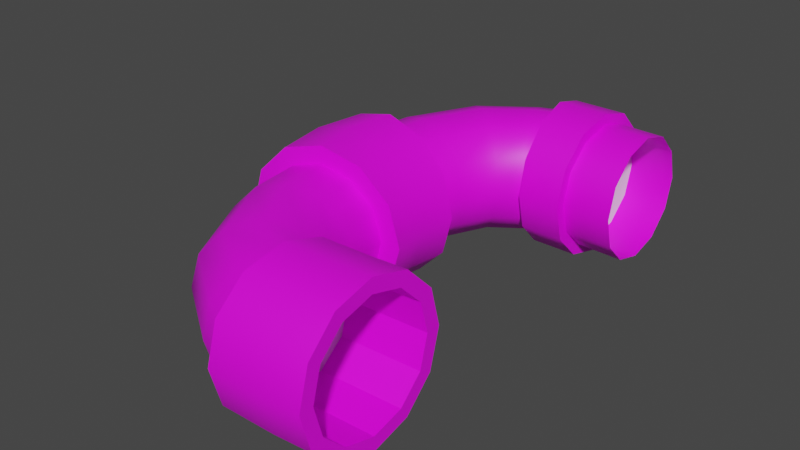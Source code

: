 # Source: TPE_3_B.blend  (saved by Blender 3.2.14; exported with 4.5.12 LTS)
import bpy
from mathutils import Matrix  # noqa: F401  (used for matrix-valued properties, if any)

bpy.ops.wm.read_factory_settings(use_empty=True)
scene = bpy.context.scene
scene.name = 'Scene'

# ---- collections
col_collection = bpy.data.collections.new('Collection'); scene.collection.children.link(col_collection)

# ---- images (referenced by path relative to the original .blend; pixels are not part of the script)
import os
ASSET_DIR = os.environ.get("B2B_ASSET_DIR", "")  # directory of the original .blend (textures are referenced by path, not embedded)
HERE = os.path.dirname(os.path.abspath(__file__))  # packed textures are extracted next to this script under _unpacked/

def load_image(name, relpath, width, height, colorspace="sRGB"):
    """Load a texture the original file referenced (path relative to the .blend, or extracted next to this script)."""
    p = next((c for c in (os.path.join(HERE, relpath), os.path.join(ASSET_DIR, relpath)) if relpath and os.path.exists(c)), "")
    if p:
        img = bpy.data.images.load(p, check_existing=True)
        img.name = name
    else:  # same state as the original file: an image datablock whose file is absent (Cycles renders it pink)
        img = bpy.data.images.new(name, width, height)
        img.source = "FILE"
        img.filepath = "//" + (relpath or name)
    img.colorspace_settings.name = colorspace
    return img
img_rusty_metal_1_tex_png = load_image('rusty metal 1 tex.png', 'rusty metal 1 tex.png', 1024, 1024, 'sRGB')
img_rusty_metal_2_tex_png = load_image('rusty metal 2 tex.png', 'rusty metal 2 tex.png', 1024, 1024, 'sRGB')

# ---- materials (node trees are filled in below, after node groups)
mat_principal_material = bpy.data.materials.new('Principal Material')
mat_principal_material.use_transparent_shadow = False
mat_secondary_material = bpy.data.materials.new('Secondary Material')
mat_secondary_material.use_transparent_shadow = False
mat_terciary_material = bpy.data.materials.new('Terciary Material')
mat_terciary_material.use_transparent_shadow = False

# ---- node groups
ng_auto_smooth = bpy.data.node_groups.new('Auto Smooth', 'GeometryNodeTree')
_s = ng_auto_smooth.interface.new_socket(name='Geometry', in_out='OUTPUT', socket_type='NodeSocketGeometry')
_s = ng_auto_smooth.interface.new_socket(name='Geometry', in_out='INPUT', socket_type='NodeSocketGeometry')
_s = ng_auto_smooth.interface.new_socket(name='Angle', in_out='INPUT', socket_type='NodeSocketFloat')
_s.subtype = 'ANGLE'
_s.min_value = 0.0
_s.max_value = 3.142
ng_auto_smooth.is_modifier = True
_N = ng_auto_smooth.nodes; _L = ng_auto_smooth.links
n0 = _N.new('NodeGroupOutput'); n0.name = 'Group Output'; n0.location = (480, -100)
n1 = _N.new('NodeGroupInput'); n1.name = 'Group Input'; n1.location = (-420, -300)
n2 = _N.new('NodeGroupInput'); n2.name = 'Group Input.001'; n2.location = (-60, -100)
n3 = _N.new('GeometryNodeSetShadeSmooth'); n3.name = 'Set Shade Smooth'; n3.location = (120, -100)
n3.domain = 'EDGE'
n4 = _N.new('GeometryNodeSetShadeSmooth'); n4.name = 'Set Shade Smooth.001'; n4.location = (300, -100)
n5 = _N.new('GeometryNodeInputMeshEdgeAngle'); n5.name = 'Edge Angle'; n5.location = (-420, -220)
n6 = _N.new('GeometryNodeInputEdgeSmooth'); n6.name = 'Is Edge Smooth'; n6.location = (-60, -160)
n7 = _N.new('GeometryNodeInputShadeSmooth'); n7.name = 'Is Face Smooth'; n7.location = (-240, -340)
n8 = _N.new('FunctionNodeBooleanMath'); n8.name = 'Boolean Math'; n8.location = (-60, -220)
n9 = _N.new('FunctionNodeCompare'); n9.name = 'Compare'; n9.location = (-240, -180)
n9.operation = 'LESS_EQUAL'
_L.new(n5.outputs[0], n9.inputs[0])
_L.new(n4.outputs[0], n0.inputs[0])
_L.new(n1.outputs[1], n9.inputs[1])
_L.new(n9.outputs[0], n8.inputs[0])
_L.new(n7.outputs[0], n8.inputs[1])
_L.new(n2.outputs[0], n3.inputs[0])
_L.new(n6.outputs[0], n3.inputs[1])
_L.new(n3.outputs[0], n4.inputs[0])
_L.new(n8.outputs[0], n3.inputs[2])
n0.is_active_output = True

# ---- material node trees
mat_principal_material.use_nodes = True; mat_principal_material.node_tree.nodes.clear()
_N = mat_principal_material.node_tree.nodes; _L = mat_principal_material.node_tree.links
n0 = _N.new('ShaderNodeBsdfPrincipled'); n0.name = 'Principled BSDF'; n0.location = (10, 300)
n0.distribution = 'GGX'
n0.subsurface_method = 'RANDOM_WALK_SKIN'
n0.inputs[3].default_value = 1.45
n0.inputs[27].default_value = (0.0, 0.0, 0.0, 1.0)
n0.inputs[28].default_value = 1.0
n1 = _N.new('ShaderNodeOutputMaterial'); n1.name = 'Material Output'; n1.location = (300, 300)
n2 = _N.new('ShaderNodeTexImage'); n2.name = 'Image Texture'; n2.location = (-407, 232)
n2.image = img_rusty_metal_1_tex_png
n2.interpolation = 'Closest'
_L.new(n0.outputs[0], n1.inputs[0])
_L.new(n2.outputs[0], n0.inputs[0])
n1.is_active_output = True
mat_secondary_material.use_nodes = True; mat_secondary_material.node_tree.nodes.clear()
_N = mat_secondary_material.node_tree.nodes; _L = mat_secondary_material.node_tree.links
n0 = _N.new('ShaderNodeBsdfPrincipled'); n0.name = 'Principled BSDF'; n0.location = (10, 300)
n0.distribution = 'GGX'
n0.subsurface_method = 'RANDOM_WALK_SKIN'
n0.inputs[3].default_value = 1.45
n0.inputs[27].default_value = (0.0, 0.0, 0.0, 1.0)
n0.inputs[28].default_value = 1.0
n1 = _N.new('ShaderNodeOutputMaterial'); n1.name = 'Material Output'; n1.location = (300, 300)
n2 = _N.new('ShaderNodeTexImage'); n2.name = 'Image Texture'; n2.location = (-347, 147)
n2.image = img_rusty_metal_2_tex_png
_L.new(n0.outputs[0], n1.inputs[0])
_L.new(n2.outputs[0], n0.inputs[0])
n1.is_active_output = True
mat_terciary_material.use_nodes = True; mat_terciary_material.node_tree.nodes.clear()
_N = mat_terciary_material.node_tree.nodes; _L = mat_terciary_material.node_tree.links
n0 = _N.new('ShaderNodeBsdfPrincipled'); n0.name = 'Principled BSDF'; n0.location = (10, 300)
n0.distribution = 'GGX'
n0.subsurface_method = 'RANDOM_WALK_SKIN'
n0.inputs[3].default_value = 1.45
n0.inputs[27].default_value = (0.0, 0.0, 0.0, 1.0)
n0.inputs[28].default_value = 1.0
n1 = _N.new('ShaderNodeOutputMaterial'); n1.name = 'Material Output'; n1.location = (300, 300)
_L.new(n0.outputs[0], n1.inputs[0])
n1.is_active_output = True

# ---- world
world_world = bpy.data.worlds.new('World'); scene.world = world_world
world_world.use_nodes = True; world_world.node_tree.nodes.clear()
_N = world_world.node_tree.nodes; _L = world_world.node_tree.links
n0 = _N.new('ShaderNodeOutputWorld'); n0.name = 'World Output'; n0.location = (300, 300)
n1 = _N.new('ShaderNodeBackground'); n1.name = 'Background'; n1.location = (10, 300)
n1.inputs[0].default_value = (0.05088, 0.05088, 0.05088, 1.0)
_L.new(n1.outputs[0], n0.inputs[0])
n0.is_active_output = True
world_world.color = (0.05088, 0.05088, 0.05088)
world_world.use_sun_shadow = False
world_world.sun_shadow_jitter_overblur = 0.0

# ---- meshes
me_beziercurve_007 = bpy.data.meshes.new('BezierCurve.007')
me_beziercurve_007.from_pydata([(2.196, -2.544, 0.345), (2.199, -2.291, 0.5976), (2.204, -1.947, 0.69), (2.209, -1.602, 0.5976), (2.213, -1.349, 0.345), (2.214, -1.257, 5.811e-07), (2.213, -1.349, -0.345), (2.209, -1.602, -0.5976), (2.204, -1.947, -0.69), (2.199, -2.291, -0.5976), (2.196, -2.544, -0.345), (2.194, -2.636, -7.004e-07), (1.162, 2.986, -0.4069), (1.187, 2.689, -0.7048), (1.221, 2.284, -0.8139), (1.254, 1.879, -0.7048), (1.279, 1.583, -0.4069), (1.288, 1.475, 6.679e-07), (1.279, 1.583, 0.4069), (1.254, 1.879, 0.7048), (1.221, 2.284, 0.8139), (1.187, 2.689, 0.7048), (1.153, 3.094, -7.734e-07), (1.162, 2.986, 0.4069), (1.193, -2.562, 0.345), (1.22, -2.311, 0.5976), (1.256, -1.968, 0.69), (1.292, -1.625, 0.5976), (1.319, -1.373, 0.345), (1.328, -1.282, 6.258e-07), (1.319, -1.373, -0.345), (1.292, -1.625, -0.5976), (1.256, -1.968, -0.69), (1.22, -2.311, -0.5976), (1.193, -2.562, -0.345), (1.184, -2.654, -7.153e-07), (0.8749, -2.473, 0.345), (0.9622, -2.236, 0.5976), (1.082, -1.913, 0.69), (1.201, -1.589, 0.5976), (1.288, -1.352, 0.345), (1.32, -1.265, 5.513e-07), (1.288, -1.352, -0.345), (1.201, -1.589, -0.5976), (1.082, -1.913, -0.69), (0.9622, -2.236, -0.5976), (0.8749, -2.473, -0.345), (0.8429, -2.56, -6.706e-07), (0.1508, -1.973, 0.345), (0.3395, -1.805, 0.5976), (0.5972, -1.576, 0.69), (0.8549, -1.347, 0.5976), (1.044, -1.179, 0.345), (1.113, -1.117, 5.737e-07), (1.044, -1.179, -0.345), (0.8549, -1.347, -0.5976), (0.5972, -1.576, -0.69), (0.3395, -1.805, -0.5976), (0.1508, -1.973, -0.345), (0.08173, -2.035, -6.631e-07), (-0.3232, -1.102, 0.345), (-0.08283, -1.024, 0.5976), (0.2456, -0.9186, 0.69), (0.574, -0.8129, 0.5976), (0.8144, -0.7355, 0.345), (0.9024, -0.7072, 5.551e-07), (0.8144, -0.7355, -0.345), (0.574, -0.8129, -0.5976), (0.2456, -0.9186, -0.69), (-0.08283, -1.024, -0.5976), (-0.3232, -1.102, -0.345), (-0.4112, -1.13, -6.594e-07), (-0.3649, 1.371, 0.345), (-0.1219, 1.302, 0.5976), (0.2101, 1.208, 0.69), (0.542, 1.114, 0.5976), (0.785, 1.045, 0.345), (0.8739, 1.02, 5.513e-07), (0.785, 1.045, -0.345), (0.542, 1.114, -0.5976), (0.2101, 1.208, -0.69), (-0.1219, 1.302, -0.5976), (-0.3649, 1.371, -0.345), (-0.4538, 1.396, -6.557e-07), (0.06058, 2.23, 0.345), (0.2541, 2.068, 0.5976), (0.5184, 1.846, 0.69), (0.7828, 1.625, 0.5976), (0.9763, 1.462, 0.345), (1.047, 1.403, 5.588e-07), (0.9763, 1.462, -0.345), (0.7828, 1.625, -0.5976), (0.5184, 1.846, -0.69), (0.2541, 2.068, -0.5976), (0.06058, 2.23, -0.345), (-0.01025, 2.29, -6.482e-07), (0.7291, 2.719, 0.345), (0.8309, 2.488, 0.5976), (0.9701, 2.172, 0.69), (1.109, 1.857, 0.5976), (1.211, 1.626, 0.345), (1.248, 1.541, 5.364e-07), (1.211, 1.626, -0.345), (1.109, 1.857, -0.5976), (0.9701, 2.172, -0.69), (0.8309, 2.488, -0.5976), (0.7291, 2.719, -0.345), (0.6918, 2.804, -6.706e-07), (1.162, 2.879, 0.345), (1.187, 2.627, 0.5976), (1.221, 2.284, 0.69), (1.254, 1.941, 0.5976), (1.279, 1.689, 0.345), (1.288, 1.597, 5.662e-07), (1.279, 1.689, -0.345), (1.254, 1.941, -0.5976), (1.221, 2.284, -0.69), (1.187, 2.627, -0.5976), (1.162, 2.879, -0.345), (1.153, 2.971, -6.557e-07), (1.801, 2.877, 0.345), (1.794, 2.624, 0.5976), (1.785, 2.279, 0.69), (1.776, 1.934, 0.5976), (1.77, 1.682, 0.345), (1.767, 1.59, 5.513e-07), (1.77, 1.682, -0.345), (1.776, 1.934, -0.5976), (1.785, 2.279, -0.69), (1.794, 2.624, -0.5976), (1.801, 2.877, -0.345), (1.803, 2.969, -6.706e-07), (2.32, 2.854, 0.345), (2.32, 2.601, 0.5976), (2.32, 2.256, 0.69), (2.32, 1.911, 0.5976), (2.32, 1.658, 0.345), (2.32, 1.566, 5.364e-07), (2.32, 1.658, -0.345), (2.32, 1.911, -0.5976), (2.32, 2.256, -0.69), (2.32, 2.601, -0.5976), (2.32, 2.854, -0.345), (2.32, 2.946, -6.557e-07), (-0.409, -0.4752, 0.345), (-0.4992, -0.49, -6.586e-07), (-0.1625, -0.4346, 0.5976), (0.1742, -0.3792, 0.69), (0.5109, -0.3238, 0.5976), (0.7574, -0.2833, 0.345), (0.8476, -0.2684, 5.545e-07), (0.7574, -0.2833, -0.345), (0.5109, -0.3238, -0.5976), (0.1742, -0.3792, -0.69), (-0.1625, -0.4346, -0.5976), (-0.409, -0.4752, -0.345), (-0.4298, 0.7612, 0.345), (-0.5204, 0.7731, -6.567e-07), (-0.182, 0.7286, 0.5976), (0.1565, 0.6841, 0.69), (0.4949, 0.6397, 0.5976), (0.7427, 0.6071, 0.345), (0.8334, 0.5952, 5.526e-07), (0.7427, 0.6071, -0.345), (0.4949, 0.6397, -0.5976), (0.1565, 0.6841, -0.69), (-0.182, 0.7286, -0.5976), (-0.4298, 0.7612, -0.345), (-0.5913, -0.4752, 0.4435), (-0.7052, 0.1513, 0.4435), (-0.8281, 0.1499, -9.136e-07), (-0.7112, -0.49, -9.147e-07), (-0.2636, -0.4346, 0.7682), (-0.3695, 0.155, 0.7682), (0.184, -0.3792, 0.887), (0.0891, 0.1601, 0.887), (0.6316, -0.3238, 0.7682), (0.5477, 0.1652, 0.7682), (0.9593, -0.2833, 0.4435), (0.8835, 0.1689, 0.4435), (1.079, -0.2684, 6.447e-07), (1.006, 0.1703, 6.44e-07), (0.9593, -0.2833, -0.4435), (0.8835, 0.1689, -0.4435), (0.6316, -0.3238, -0.7682), (0.5477, 0.1652, -0.7682), (0.184, -0.3792, -0.887), (0.08911, 0.1601, -0.887), (-0.2636, -0.4346, -0.7682), (-0.3695, 0.155, -0.7682), (-0.5913, -0.4752, -0.4435), (-0.7052, 0.1513, -0.4435), (-0.619, 0.7612, 0.4435), (-0.7395, 0.7731, -9.123e-07), (-0.2896, 0.7286, 0.7682), (0.1604, 0.6841, 0.887), (0.6103, 0.6397, 0.7682), (0.9397, 0.6071, 0.4435), (1.06, 0.5952, 6.423e-07), (0.9397, 0.6071, -0.4435), (0.6103, 0.6397, -0.7682), (0.1604, 0.6841, -0.887), (-0.2896, 0.7286, -0.7682), (-0.619, 0.7612, -0.4435), (2.196, -2.676, 0.4233), (2.194, -2.79, -9.674e-07), (1.792, -2.7, 0.4233), (1.795, -2.814, -9.491e-07), (2.199, -2.367, 0.7331), (1.786, -2.391, 0.7331), (2.204, -1.943, 0.8465), (1.778, -1.967, 0.8465), (2.209, -1.52, 0.7331), (1.769, -1.544, 0.7331), (2.213, -1.21, 0.4233), (1.763, -1.235, 0.4233), (2.214, -1.097, 6.048e-07), (1.761, -1.121, 5.865e-07), (2.213, -1.21, -0.4233), (1.763, -1.235, -0.4233), (2.209, -1.52, -0.7331), (1.769, -1.544, -0.7331), (2.204, -1.943, -0.8465), (1.778, -1.967, -0.8465), (2.199, -2.367, -0.7331), (1.786, -2.391, -0.7331), (2.196, -2.676, -0.4233), (1.792, -2.7, -0.4233), (1.193, -2.699, 0.4233), (1.184, -2.811, -9.857e-07), (1.22, -2.39, 0.7331), (1.256, -1.969, 0.8465), (1.292, -1.549, 0.7331), (1.319, -1.24, 0.4233), (1.328, -1.128, 6.597e-07), (1.319, -1.24, -0.4233), (1.292, -1.549, -0.7331), (1.256, -1.969, -0.8465), (1.22, -2.39, -0.7331), (1.193, -2.699, -0.4233), (1.801, 2.983, 0.4069), (1.803, 3.092, -7.909e-07), (1.794, 2.686, 0.7048), (1.785, 2.279, 0.8139), (1.776, 1.872, 0.7048), (1.77, 1.574, 0.4069), (1.767, 1.465, 6.503e-07), (1.77, 1.574, -0.4069), (1.776, 1.872, -0.7048), (1.785, 2.279, -0.8139), (1.794, 2.686, -0.7048), (1.801, 2.983, -0.4069)], [], [(10, 11, 205, 226), (5, 6, 218, 216), (33, 32, 237, 238), (0, 1, 208, 204), (29, 28, 233, 234), (25, 24, 228, 230), (7, 8, 222, 220), (2, 3, 212, 210), (32, 31, 236, 237), (28, 27, 232, 233), (9, 10, 226, 224), (4, 5, 216, 214), (31, 30, 235, 236), (24, 35, 229, 228), (11, 0, 204, 205), (6, 7, 220, 218), (35, 34, 239, 229), (1, 2, 210, 208), (27, 26, 231, 232), (34, 33, 238, 239), (8, 9, 224, 222), (3, 4, 214, 212), (30, 29, 234, 235), (26, 25, 230, 231), (24, 36, 47, 35), (25, 37, 36, 24), (26, 38, 37, 25), (27, 39, 38, 26), (28, 40, 39, 27), (29, 41, 40, 28), (30, 42, 41, 29), (31, 43, 42, 30), (32, 44, 43, 31), (33, 45, 44, 32), (34, 46, 45, 33), (35, 47, 46, 34), (36, 48, 59, 47), (37, 49, 48, 36), (38, 50, 49, 37), (39, 51, 50, 38), (40, 52, 51, 39), (41, 53, 52, 40), (42, 54, 53, 41), (43, 55, 54, 42), (44, 56, 55, 43), (45, 57, 56, 44), (46, 58, 57, 45), (47, 59, 58, 46), (48, 60, 71, 59), (49, 61, 60, 48), (50, 62, 61, 49), (51, 63, 62, 50), (52, 64, 63, 51), (53, 65, 64, 52), (54, 66, 65, 53), (55, 67, 66, 54), (56, 68, 67, 55), (57, 69, 68, 56), (58, 70, 69, 57), (59, 71, 70, 58), (162, 161, 197, 198), (155, 145, 171, 190), (148, 149, 178, 176), (163, 162, 198, 199), (149, 150, 180, 178), (164, 163, 199, 200), (156, 157, 193, 192), (150, 151, 182, 180), (165, 164, 200, 201), (158, 156, 192, 194), (151, 152, 184, 182), (166, 165, 201, 202), (156, 72, 83, 157), (158, 73, 72, 156), (159, 74, 73, 158), (160, 75, 74, 159), (161, 76, 75, 160), (162, 77, 76, 161), (163, 78, 77, 162), (164, 79, 78, 163), (165, 80, 79, 164), (166, 81, 80, 165), (167, 82, 81, 166), (157, 83, 82, 167), (72, 84, 95, 83), (73, 85, 84, 72), (74, 86, 85, 73), (75, 87, 86, 74), (76, 88, 87, 75), (77, 89, 88, 76), (78, 90, 89, 77), (79, 91, 90, 78), (80, 92, 91, 79), (81, 93, 92, 80), (82, 94, 93, 81), (83, 95, 94, 82), (84, 96, 107, 95), (85, 97, 96, 84), (86, 98, 97, 85), (87, 99, 98, 86), (88, 100, 99, 87), (89, 101, 100, 88), (90, 102, 101, 89), (91, 103, 102, 90), (92, 104, 103, 91), (93, 105, 104, 92), (94, 106, 105, 93), (95, 107, 106, 94), (96, 108, 119, 107), (97, 109, 108, 96), (98, 110, 109, 97), (99, 111, 110, 98), (100, 112, 111, 99), (101, 113, 112, 100), (102, 114, 113, 101), (103, 115, 114, 102), (104, 116, 115, 103), (105, 117, 116, 104), (106, 118, 117, 105), (107, 119, 118, 106), (117, 118, 12, 13), (129, 128, 249, 250), (113, 114, 16, 17), (125, 124, 245, 246), (109, 110, 20, 21), (121, 120, 240, 242), (116, 117, 13, 14), (128, 127, 248, 249), (112, 113, 17, 18), (124, 123, 244, 245), (108, 109, 21, 23), (115, 116, 14, 15), (120, 132, 143, 131), (121, 133, 132, 120), (122, 134, 133, 121), (123, 135, 134, 122), (124, 136, 135, 123), (125, 137, 136, 124), (126, 138, 137, 125), (127, 139, 138, 126), (128, 140, 139, 127), (129, 141, 140, 128), (130, 142, 141, 129), (131, 143, 142, 130), (71, 145, 155, 70), (70, 155, 154, 69), (69, 154, 153, 68), (68, 153, 152, 67), (67, 152, 151, 66), (66, 151, 150, 65), (65, 150, 149, 64), (64, 149, 148, 63), (63, 148, 147, 62), (62, 147, 146, 61), (61, 146, 144, 60), (60, 144, 145, 71), (145, 144, 168, 171), (159, 158, 194, 195), (152, 153, 186, 184), (167, 166, 202, 203), (144, 146, 172, 168), (160, 159, 195, 196), (153, 154, 188, 186), (157, 167, 203, 193), (146, 147, 174, 172), (161, 160, 196, 197), (154, 155, 190, 188), (147, 148, 176, 174), (168, 169, 170, 171), (172, 173, 169, 168), (174, 175, 173, 172), (176, 177, 175, 174), (178, 179, 177, 176), (180, 181, 179, 178), (182, 183, 181, 180), (184, 185, 183, 182), (186, 187, 185, 184), (188, 189, 187, 186), (190, 191, 189, 188), (171, 170, 191, 190), (170, 193, 203, 191), (191, 203, 202, 189), (189, 202, 201, 187), (187, 201, 200, 185), (185, 200, 199, 183), (183, 199, 198, 181), (181, 198, 197, 179), (179, 197, 196, 177), (177, 196, 195, 175), (175, 195, 194, 173), (173, 194, 192, 169), (169, 192, 193, 170), (204, 206, 207, 205), (208, 209, 206, 204), (210, 211, 209, 208), (212, 213, 211, 210), (214, 215, 213, 212), (216, 217, 215, 214), (218, 219, 217, 216), (220, 221, 219, 218), (222, 223, 221, 220), (224, 225, 223, 222), (226, 227, 225, 224), (205, 207, 227, 226), (206, 228, 229, 207), (209, 230, 228, 206), (211, 231, 230, 209), (213, 232, 231, 211), (215, 233, 232, 213), (217, 234, 233, 215), (219, 235, 234, 217), (221, 236, 235, 219), (223, 237, 236, 221), (225, 238, 237, 223), (227, 239, 238, 225), (207, 229, 239, 227), (23, 240, 241, 22), (21, 242, 240, 23), (20, 243, 242, 21), (19, 244, 243, 20), (18, 245, 244, 19), (17, 246, 245, 18), (16, 247, 246, 17), (15, 248, 247, 16), (14, 249, 248, 15), (13, 250, 249, 14), (12, 251, 250, 13), (22, 241, 251, 12), (122, 121, 242, 243), (110, 111, 19, 20), (118, 119, 22, 12), (126, 125, 246, 247), (119, 108, 23, 22), (114, 115, 15, 16), (130, 129, 250, 251), (123, 122, 243, 244), (131, 130, 251, 241), (111, 112, 18, 19), (120, 131, 241, 240), (127, 126, 247, 248), (25, 24, 35, 34, 33, 32, 31, 30, 29, 28, 27, 26), (31, 7, 6, 30), (30, 6, 5, 29), (4, 28, 29, 5), (3, 27, 28, 4), (2, 26, 27, 3), (1, 25, 26, 2), (0, 24, 25, 1), (11, 35, 24, 0), (35, 11, 10, 34), (34, 10, 9, 33), (33, 9, 8, 32), (32, 8, 7, 31), (120, 121, 122, 123, 124, 125, 126, 127, 128, 129, 130, 131)])
me_beziercurve_007.polygons.foreach_set('use_smooth', [1, 1, 1, 1, 1, 1, 1, 1, 1, 1, 1, 1, 1, 1, 1, 1, 1, 1, 1, 1, 1, 1, 1, 1, 1, 1, 1, 1, 1, 1, 1, 1, 1, 1, 1, 1, 1, 1, 1, 1, 1, 1, 1, 1, 1, 1, 1, 1, 1, 1, 1, 1, 1, 1, 1, 1, 1, 1, 1, 1, 1, 1, 1, 1, 1, 1, 1, 1, 1, 1, 1, 1, 1, 1, 1, 1, 1, 1, 1, 1, 1, 1, 1, 1, 1, 1, 1, 1, 1, 1, 1, 1, 1, 1, 1, 1, 1, 1, 1, 1, 1, 1, 1, 1, 1, 1, 1, 1, 1, 1, 1, 1, 1, 1, 1, 1, 1, 1, 1, 1, 1, 1, 1, 1, 1, 1, 1, 1, 1, 1, 1, 1, 1, 1, 1, 1, 1, 1, 1, 1, 1, 1, 1, 1, 1, 1, 1, 1, 1, 1, 1, 1, 1, 1, 1, 1, 1, 1, 1, 1, 1, 1, 1, 1, 1, 1, 1, 1, 1, 1, 1, 1, 1, 1, 1, 1, 1, 1, 1, 1, 1, 1, 1, 1, 1, 1, 1, 1, 1, 1, 1, 1, 1, 1, 1, 1, 1, 1, 1, 1, 1, 1, 1, 1, 1, 1, 1, 1, 1, 1, 1, 1, 1, 1, 1, 1, 1, 1, 1, 1, 1, 1, 1, 1, 1, 1, 1, 1, 1, 1, 1, 1, 1, 1, 1, 1, 1, 1, 1, 1, 0, 0, 0, 0, 0, 0, 0, 0, 0, 0, 0, 0, 0, 0])
me_beziercurve_007.polygons.foreach_set('material_index', [1, 1, 1, 1, 1, 1, 1, 1, 1, 1, 1, 1, 1, 1, 1, 1, 1, 1, 1, 1, 1, 1, 1, 1, 0, 0, 0, 0, 0, 0, 0, 0, 0, 0, 0, 0, 0, 0, 0, 0, 0, 0, 0, 0, 0, 0, 0, 0, 0, 0, 0, 0, 0, 0, 0, 0, 0, 0, 0, 0, 1, 1, 1, 1, 1, 1, 1, 1, 1, 1, 1, 1, 0, 0, 0, 0, 0, 0, 0, 0, 0, 0, 0, 0, 0, 0, 0, 0, 0, 0, 0, 0, 0, 0, 0, 0, 0, 0, 0, 0, 0, 0, 0, 0, 0, 0, 0, 0, 0, 0, 0, 0, 0, 0, 0, 0, 0, 0, 0, 0, 1, 1, 1, 1, 1, 1, 1, 1, 1, 1, 1, 1, 0, 0, 0, 0, 0, 0, 0, 0, 0, 0, 0, 0, 0, 0, 0, 0, 0, 0, 0, 0, 0, 0, 0, 0, 1, 1, 1, 1, 1, 1, 1, 1, 1, 1, 1, 1, 1, 1, 1, 1, 1, 1, 1, 1, 1, 1, 1, 1, 1, 1, 1, 1, 1, 1, 1, 1, 1, 1, 1, 1, 1, 1, 1, 1, 1, 1, 1, 1, 1, 1, 1, 1, 1, 1, 1, 1, 1, 1, 1, 1, 1, 1, 1, 1, 1, 1, 1, 1, 1, 1, 1, 1, 1, 1, 1, 1, 1, 1, 1, 1, 1, 1, 1, 1, 1, 1, 1, 1, 2, 1, 1, 1, 1, 1, 1, 1, 1, 1, 1, 1, 1, 2])
_uv = me_beziercurve_007.uv_layers.new(name='UVMap')
_uv.uv.foreach_set('vector', [0.8001, 0.7988, 0.9093, 0.6097, 0.9999, 0.6339, 0.8659, 0.8659, 0.09435, 0.3913, 0.09435, 0.6097, 9.998e-05, 0.634, 0.0001008, 0.3661, 0.2022, 0.7986, 0.3913, 0.9077, 0.3656, 0.9999, 0.1339, 0.8662, 0.9093, 0.3913, 0.8001, 0.2022, 0.8659, 0.134, 0.9999, 0.366, 0.9075, 0.6092, 0.9076, 0.391, 0.9985, 0.3656, 0.9985, 0.6336, 0.391, 0.09291, 0.2021, 0.2022, 0.1339, 0.1342, 0.3656, 0.0002125, 0.2035, 0.7988, 0.3926, 0.9079, 0.366, 0.9999, 0.134, 0.866, 0.611, 0.09303, 0.3926, 0.09303, 0.366, 0.0001023, 0.6339, 9.998e-05, 0.3913, 0.9077, 0.6097, 0.9075, 0.633, 0.9997, 0.3656, 0.9999, 0.9076, 0.391, 0.7985, 0.2019, 0.8647, 0.1338, 0.9985, 0.3656, 0.611, 0.9079, 0.8001, 0.7988, 0.8659, 0.8659, 0.6339, 0.9999, 0.2035, 0.2022, 0.09435, 0.3913, 0.0001008, 0.3661, 0.134, 0.1341, 0.6097, 0.9075, 0.7986, 0.7983, 0.8647, 0.8657, 0.633, 0.9997, 0.2021, 0.2022, 0.09309, 0.3912, 0.000143, 0.3663, 0.1339, 0.1342, 0.9093, 0.6097, 0.9093, 0.3913, 0.9999, 0.366, 0.9999, 0.6339, 0.09435, 0.6097, 0.2035, 0.7988, 0.134, 0.866, 9.998e-05, 0.634, 0.09309, 0.3912, 0.0931, 0.6095, 9.991e-05, 0.6343, 0.000143, 0.3663, 0.8001, 0.2022, 0.611, 0.09303, 0.6339, 9.998e-05, 0.8659, 0.134, 0.7985, 0.2019, 0.6094, 0.09283, 0.6331, 9.991e-05, 0.8647, 0.1338, 0.0931, 0.6095, 0.2022, 0.7986, 0.1339, 0.8662, 9.991e-05, 0.6343, 0.3926, 0.9079, 0.611, 0.9079, 0.6339, 0.9999, 0.366, 0.9999, 0.3926, 0.09303, 0.2035, 0.2022, 0.134, 0.1341, 0.366, 0.0001023, 0.7986, 0.7983, 0.9075, 0.6092, 0.9985, 0.6336, 0.8647, 0.8657, 0.6094, 0.09283, 0.391, 0.09291, 0.3656, 0.0002125, 0.6331, 9.991e-05, 0.1667, 1.0, 0.25, 1.0, 0.25, 0.9167, 0.1667, 0.9167, 0.1667, 0.08333, 0.25, 0.08333, 0.25, 0.0, 0.1667, 0.0, 0.1667, 0.1667, 0.25, 0.1667, 0.25, 0.08333, 0.1667, 0.08333, 0.1667, 0.25, 0.25, 0.25, 0.25, 0.1667, 0.1667, 0.1667, 0.1667, 0.3333, 0.25, 0.3333, 0.25, 0.25, 0.1667, 0.25, 0.1667, 0.4167, 0.25, 0.4167, 0.25, 0.3333, 0.1667, 0.3333, 0.1667, 0.5, 0.25, 0.5, 0.25, 0.4167, 0.1667, 0.4167, 0.1667, 0.5833, 0.25, 0.5833, 0.25, 0.5, 0.1667, 0.5, 0.1667, 0.6667, 0.25, 0.6667, 0.25, 0.5833, 0.1667, 0.5833, 0.1667, 0.75, 0.25, 0.75, 0.25, 0.6667, 0.1667, 0.6667, 0.1667, 0.8333, 0.25, 0.8333, 0.25, 0.75, 0.1667, 0.75, 0.1667, 0.9167, 0.25, 0.9167, 0.25, 0.8333, 0.1667, 0.8333, 0.25, 1.0, 0.3333, 1.0, 0.3333, 0.9167, 0.25, 0.9167, 0.25, 0.08333, 0.3333, 0.08333, 0.3333, 0.0, 0.25, 0.0, 0.25, 0.1667, 0.3333, 0.1667, 0.3333, 0.08333, 0.25, 0.08333, 0.25, 0.25, 0.3333, 0.25, 0.3333, 0.1667, 0.25, 0.1667, 0.25, 0.3333, 0.3333, 0.3333, 0.3333, 0.25, 0.25, 0.25, 0.25, 0.4167, 0.3333, 0.4167, 0.3333, 0.3333, 0.25, 0.3333, 0.25, 0.5, 0.3333, 0.5, 0.3333, 0.4167, 0.25, 0.4167, 0.25, 0.5833, 0.3333, 0.5833, 0.3333, 0.5, 0.25, 0.5, 0.25, 0.6667, 0.3333, 0.6667, 0.3333, 0.5833, 0.25, 0.5833, 0.25, 0.75, 0.3333, 0.75, 0.3333, 0.6667, 0.25, 0.6667, 0.25, 0.8333, 0.3333, 0.8333, 0.3333, 0.75, 0.25, 0.75, 0.25, 0.9167, 0.3333, 0.9167, 0.3333, 0.8333, 0.25, 0.8333, 0.3333, 1.0, 0.4167, 1.0, 0.4167, 0.9167, 0.3333, 0.9167, 0.3333, 0.08333, 0.4167, 0.08333, 0.4167, 0.0, 0.3333, 0.0, 0.3333, 0.1667, 0.4167, 0.1667, 0.4167, 0.08333, 0.3333, 0.08333, 0.3333, 0.25, 0.4167, 0.25, 0.4167, 0.1667, 0.3333, 0.1667, 0.3333, 0.3333, 0.4167, 0.3333, 0.4167, 0.25, 0.3333, 0.25, 0.3333, 0.4167, 0.4167, 0.4167, 0.4167, 0.3333, 0.3333, 0.3333, 0.3333, 0.5, 0.4167, 0.5, 0.4167, 0.4167, 0.3333, 0.4167, 0.3333, 0.5833, 0.4167, 0.5833, 0.4167, 0.5, 0.3333, 0.5, 0.3333, 0.6667, 0.4167, 0.6667, 0.4167, 0.5833, 0.3333, 0.5833, 0.3333, 0.75, 0.4167, 0.75, 0.4167, 0.6667, 0.3333, 0.6667, 0.3333, 0.8333, 0.4167, 0.8333, 0.4167, 0.75, 0.3333, 0.75, 0.3333, 0.9167, 0.4167, 0.9167, 0.4167, 0.8333, 0.3333, 0.8333, 0.5882, 0.8746, 0.7654, 0.7743, 0.8486, 0.8686, 0.6211, 0.9999, 0.5944, 0.1178, 0.3904, 0.1174, 0.3596, 9.907e-05, 0.6229, 0.002609, 0.2087, 0.7702, 0.3847, 0.8714, 0.359, 0.9974, 0.1313, 0.8615, 0.3846, 0.8741, 0.5882, 0.8746, 0.6211, 0.9999, 0.3584, 0.9972, 0.3847, 0.8714, 0.5886, 0.8718, 0.6223, 0.9999, 0.359, 0.9974, 0.2089, 0.7729, 0.3846, 0.8741, 0.3584, 0.9972, 0.1311, 0.8612, 0.5942, 0.1215, 0.3906, 0.1211, 0.3588, 9.897e-05, 0.6215, 0.002813, 0.5886, 0.8718, 0.7661, 0.7713, 0.8503, 0.8684, 0.6223, 0.9999, 0.1084, 0.5977, 0.2089, 0.7729, 0.1311, 0.8612, 0.000124, 0.6284, 0.7699, 0.2228, 0.5942, 0.1215, 0.6215, 0.002813, 0.8488, 0.1388, 0.7661, 0.7713, 0.8695, 0.5967, 0.9818, 0.6382, 0.8503, 0.8684, 0.1101, 0.3958, 0.1084, 0.5977, 0.000124, 0.6284, 9.897e-05, 0.3614, 0.5417, 1.0, 0.5833, 1.0, 0.5833, 0.9167, 0.5417, 0.9167, 0.5417, 0.08333, 0.5833, 0.08333, 0.5833, 0.0, 0.5417, 0.0, 0.5417, 0.1667, 0.5833, 0.1667, 0.5833, 0.08333, 0.5417, 0.08333, 0.5417, 0.25, 0.5833, 0.25, 0.5833, 0.1667, 0.5417, 0.1667, 0.5417, 0.3333, 0.5833, 0.3333, 0.5833, 0.25, 0.5417, 0.25, 0.5417, 0.4167, 0.5833, 0.4167, 0.5833, 0.3333, 0.5417, 0.3333, 0.5417, 0.5, 0.5833, 0.5, 0.5833, 0.4167, 0.5417, 0.4167, 0.5417, 0.5833, 0.5833, 0.5833, 0.5833, 0.5, 0.5417, 0.5, 0.5417, 0.6667, 0.5833, 0.6667, 0.5833, 0.5833, 0.5417, 0.5833, 0.5417, 0.75, 0.5833, 0.75, 0.5833, 0.6667, 0.5417, 0.6667, 0.5417, 0.8333, 0.5833, 0.8333, 0.5833, 0.75, 0.5417, 0.75, 0.5417, 0.9167, 0.5833, 0.9167, 0.5833, 0.8333, 0.5417, 0.8333, 0.5833, 1.0, 0.6667, 1.0, 0.6667, 0.9167, 0.5833, 0.9167, 0.5833, 0.08333, 0.6667, 0.08333, 0.6667, 0.0, 0.5833, 0.0, 0.5833, 0.1667, 0.6667, 0.1667, 0.6667, 0.08333, 0.5833, 0.08333, 0.5833, 0.25, 0.6667, 0.25, 0.6667, 0.1667, 0.5833, 0.1667, 0.5833, 0.3333, 0.6667, 0.3333, 0.6667, 0.25, 0.5833, 0.25, 0.5833, 0.4167, 0.6667, 0.4167, 0.6667, 0.3333, 0.5833, 0.3333, 0.5833, 0.5, 0.6667, 0.5, 0.6667, 0.4167, 0.5833, 0.4167, 0.5833, 0.5833, 0.6667, 0.5833, 0.6667, 0.5, 0.5833, 0.5, 0.5833, 0.6667, 0.6667, 0.6667, 0.6667, 0.5833, 0.5833, 0.5833, 0.5833, 0.75, 0.6667, 0.75, 0.6667, 0.6667, 0.5833, 0.6667, 0.5833, 0.8333, 0.6667, 0.8333, 0.6667, 0.75, 0.5833, 0.75, 0.5833, 0.9167, 0.6667, 0.9167, 0.6667, 0.8333, 0.5833, 0.8333, 0.6667, 1.0, 0.75, 1.0, 0.75, 0.9167, 0.6667, 0.9167, 0.6667, 0.08333, 0.75, 0.08333, 0.75, 0.0, 0.6667, 0.0, 0.6667, 0.1667, 0.75, 0.1667, 0.75, 0.08333, 0.6667, 0.08333, 0.6667, 0.25, 0.75, 0.25, 0.75, 0.1667, 0.6667, 0.1667, 0.6667, 0.3333, 0.75, 0.3333, 0.75, 0.25, 0.6667, 0.25, 0.6667, 0.4167, 0.75, 0.4167, 0.75, 0.3333, 0.6667, 0.3333, 0.6667, 0.5, 0.75, 0.5, 0.75, 0.4167, 0.6667, 0.4167, 0.6667, 0.5833, 0.75, 0.5833, 0.75, 0.5, 0.6667, 0.5, 0.6667, 0.6667, 0.75, 0.6667, 0.75, 0.5833, 0.6667, 0.5833, 0.6667, 0.75, 0.75, 0.75, 0.75, 0.6667, 0.6667, 0.6667, 0.6667, 0.8333, 0.75, 0.8333, 0.75, 0.75, 0.6667, 0.75, 0.6667, 0.9167, 0.75, 0.9167, 0.75, 0.8333, 0.6667, 0.8333, 0.75, 1.0, 0.8333, 1.0, 0.8333, 0.9167, 0.75, 0.9167, 0.75, 0.08333, 0.8333, 0.08333, 0.8333, 0.0, 0.75, 0.0, 0.75, 0.1667, 0.8333, 0.1667, 0.8333, 0.08333, 0.75, 0.08333, 0.75, 0.25, 0.8333, 0.25, 0.8333, 0.1667, 0.75, 0.1667, 0.75, 0.3333, 0.8333, 0.3333, 0.8333, 0.25, 0.75, 0.25, 0.75, 0.4167, 0.8333, 0.4167, 0.8333, 0.3333, 0.75, 0.3333, 0.75, 0.5, 0.8333, 0.5, 0.8333, 0.4167, 0.75, 0.4167, 0.75, 0.5833, 0.8333, 0.5833, 0.8333, 0.5, 0.75, 0.5, 0.75, 0.6667, 0.8333, 0.6667, 0.8333, 0.5833, 0.75, 0.5833, 0.75, 0.75, 0.8333, 0.75, 0.8333, 0.6667, 0.75, 0.6667, 0.75, 0.8333, 0.8333, 0.8333, 0.8333, 0.75, 0.75, 0.75, 0.75, 0.9167, 0.8333, 0.9167, 0.8333, 0.8333, 0.75, 0.8333, 0.1897, 0.8095, 0.3863, 0.923, 0.3658, 0.999, 0.1339, 0.8652, 0.8105, 0.1898, 0.6138, 0.07626, 0.6339, 9.998e-05, 0.8659, 0.134, 0.3864, 0.07571, 0.1897, 0.1892, 0.1341, 0.1341, 0.3662, 0.0002197, 0.07643, 0.3865, 0.07643, 0.6136, 9.998e-05, 0.634, 0.0001024, 0.3661, 0.9237, 0.6128, 0.9237, 0.3857, 0.9999, 0.3655, 0.9999, 0.6331, 0.6138, 0.9239, 0.8105, 0.8103, 0.8659, 0.8659, 0.6339, 0.9999, 0.07612, 0.6128, 0.1897, 0.8095, 0.1339, 0.8652, 9.993e-05, 0.6335, 0.6138, 0.07626, 0.3867, 0.07626, 0.366, 0.0001063, 0.6339, 9.998e-05, 0.6134, 0.07557, 0.3864, 0.07571, 0.3662, 0.0002197, 0.6341, 9.993e-05, 0.07643, 0.6136, 0.19, 0.8103, 0.134, 0.866, 9.998e-05, 0.634, 0.8101, 0.8094, 0.9237, 0.6128, 0.9999, 0.6331, 0.8659, 0.865, 0.07612, 0.3857, 0.07612, 0.6128, 9.993e-05, 0.6335, 0.0001165, 0.3659, 0.9167, 1.0, 1.0, 1.0, 1.0, 0.9167, 0.9167, 0.9167, 0.9167, 0.08333, 1.0, 0.08333, 1.0, 0.0, 0.9167, 0.0, 0.9167, 0.1667, 1.0, 0.1667, 1.0, 0.08333, 0.9167, 0.08333, 0.9167, 0.25, 1.0, 0.25, 1.0, 0.1667, 0.9167, 0.1667, 0.9167, 0.3333, 1.0, 0.3333, 1.0, 0.25, 0.9167, 0.25, 0.9167, 0.4167, 1.0, 0.4167, 1.0, 0.3333, 0.9167, 0.3333, 0.9167, 0.5, 1.0, 0.5, 1.0, 0.4167, 0.9167, 0.4167, 0.9167, 0.5833, 1.0, 0.5833, 1.0, 0.5, 0.9167, 0.5, 0.9167, 0.6667, 1.0, 0.6667, 1.0, 0.5833, 0.9167, 0.5833, 0.9167, 0.75, 1.0, 0.75, 1.0, 0.6667, 0.9167, 0.6667, 0.9167, 0.8333, 1.0, 0.8333, 1.0, 0.75, 0.9167, 0.75, 0.9167, 0.9167, 1.0, 0.9167, 1.0, 0.8333, 0.9167, 0.8333, 0.4167, 0.9167, 0.4583, 0.9167, 0.4583, 0.8333, 0.4167, 0.8333, 0.4167, 0.8333, 0.4583, 0.8333, 0.4583, 0.75, 0.4167, 0.75, 0.4167, 0.75, 0.4583, 0.75, 0.4583, 0.6667, 0.4167, 0.6667, 0.4167, 0.6667, 0.4583, 0.6667, 0.4583, 0.5833, 0.4167, 0.5833, 0.4167, 0.5833, 0.4583, 0.5833, 0.4583, 0.5, 0.4167, 0.5, 0.4167, 0.5, 0.4583, 0.5, 0.4583, 0.4167, 0.4167, 0.4167, 0.4167, 0.4167, 0.4583, 0.4167, 0.4583, 0.3333, 0.4167, 0.3333, 0.4167, 0.3333, 0.4583, 0.3333, 0.4583, 0.25, 0.4167, 0.25, 0.4167, 0.25, 0.4583, 0.25, 0.4583, 0.1667, 0.4167, 0.1667, 0.4167, 0.1667, 0.4583, 0.1667, 0.4583, 0.08333, 0.4167, 0.08333, 0.4167, 0.08333, 0.4583, 0.08333, 0.4583, 0.0, 0.4167, 0.0, 0.4167, 1.0, 0.4583, 1.0, 0.4583, 0.9167, 0.4167, 0.9167, 0.3904, 0.1174, 0.2129, 0.2179, 0.1316, 0.1316, 0.3596, 9.907e-05, 0.8704, 0.3979, 0.7699, 0.2228, 0.8488, 0.1388, 0.9798, 0.3716, 0.8695, 0.5967, 0.8712, 0.3944, 0.9818, 0.3712, 0.9818, 0.6382, 0.2134, 0.2214, 0.1101, 0.3958, 9.897e-05, 0.3614, 0.1313, 0.1314, 0.2129, 0.2179, 0.1094, 0.3926, 9.907e-05, 0.362, 0.1316, 0.1316, 0.8687, 0.5999, 0.8704, 0.3979, 0.9798, 0.3716, 0.9798, 0.6386, 0.8712, 0.3944, 0.7704, 0.219, 0.8506, 0.1386, 0.9818, 0.3712, 0.3906, 0.1211, 0.2134, 0.2214, 0.1313, 0.1314, 0.3588, 9.897e-05, 0.1094, 0.3926, 0.1079, 0.5948, 0.0001955, 0.6289, 9.907e-05, 0.362, 0.7654, 0.7743, 0.8687, 0.5999, 0.9798, 0.6386, 0.8486, 0.8686, 0.7704, 0.219, 0.5944, 0.1178, 0.6229, 0.002609, 0.8506, 0.1386, 0.1079, 0.5948, 0.2087, 0.7702, 0.1313, 0.8615, 0.0001955, 0.6289, 0.4133, 1.54, 0.5, 1.54, 0.5, 1.367, 0.4133, 1.367, 0.4133, -0.3665, 0.5, -0.3665, 0.5, -0.5398, 0.4133, -0.5398, 0.4133, -0.1932, 0.5, -0.1932, 0.5, -0.3665, 0.4133, -0.3665, 0.4133, -0.01992, 0.5, -0.01992, 0.5, -0.1932, 0.4133, -0.1932, 0.4133, 0.1534, 0.5, 0.1534, 0.5, -0.01992, 0.4133, -0.01992, 0.4133, 0.3267, 0.5, 0.3267, 0.5, 0.1534, 0.4133, 0.1534, 0.4133, 0.5, 0.5, 0.5, 0.5, 0.3267, 0.4133, 0.3267, 0.4133, 0.6733, 0.5, 0.6733, 0.5, 0.5, 0.4133, 0.5, 0.4133, 0.8466, 0.5, 0.8466, 0.5, 0.6733, 0.4133, 0.6733, 0.4133, 1.02, 0.5, 1.02, 0.5, 0.8466, 0.4133, 0.8466, 0.4133, 1.193, 0.5, 1.193, 0.5, 1.02, 0.4133, 1.02, 0.4133, 1.367, 0.5, 1.367, 0.5, 1.193, 0.4133, 1.193, 0.5, 1.367, 0.5867, 1.367, 0.5867, 1.193, 0.5, 1.193, 0.5, 1.193, 0.5867, 1.193, 0.5867, 1.02, 0.5, 1.02, 0.5, 1.02, 0.5867, 1.02, 0.5867, 0.8466, 0.5, 0.8466, 0.5, 0.8466, 0.5867, 0.8466, 0.5867, 0.6733, 0.5, 0.6733, 0.5, 0.6733, 0.5867, 0.6733, 0.5867, 0.5, 0.5, 0.5, 0.5, 0.5, 0.5867, 0.5, 0.5867, 0.3267, 0.5, 0.3267, 0.5, 0.3267, 0.5867, 0.3267, 0.5867, 0.1534, 0.5, 0.1534, 0.5, 0.1534, 0.5867, 0.1534, 0.5867, -0.01992, 0.5, -0.01992, 0.5, -0.01992, 0.5867, -0.01992, 0.5867, -0.1932, 0.5, -0.1932, 0.5, -0.1932, 0.5867, -0.1932, 0.5867, -0.3665, 0.5, -0.3665, 0.5, -0.3665, 0.5867, -0.3665, 0.5867, -0.5398, 0.5, -0.5398, 0.5, 1.54, 0.5867, 1.54, 0.5867, 1.367, 0.5, 1.367, -0.03951, 1.237, 0.08333, 1.237, 0.08333, 1.114, -0.03951, 1.114, -0.03951, -0.1142, 0.08333, -0.1142, 0.08333, -0.2371, -0.03951, -0.2371, -0.03951, 0.008624, 0.08333, 0.008624, 0.08333, -0.1142, -0.03951, -0.1142, -0.03951, 0.1315, 0.08333, 0.1315, 0.08333, 0.008624, -0.03951, 0.008624, -0.03951, 0.2543, 0.08333, 0.2543, 0.08333, 0.1315, -0.03951, 0.1315, -0.03951, 0.3772, 0.08333, 0.3772, 0.08333, 0.2543, -0.03951, 0.2543, -0.03951, 0.5, 0.08333, 0.5, 0.08333, 0.3772, -0.03951, 0.3772, -0.03951, 0.6228, 0.08333, 0.6228, 0.08333, 0.5, -0.03951, 0.5, -0.03951, 0.7457, 0.08333, 0.7457, 0.08333, 0.6228, -0.03951, 0.6228, -0.03951, 0.8685, 0.08333, 0.8685, 0.08333, 0.7457, -0.03951, 0.7457, -0.03951, 0.9914, 0.08333, 0.9914, 0.08333, 0.8685, -0.03951, 0.8685, -0.03951, 1.114, 0.08333, 1.114, 0.08333, 0.9914, -0.03951, 0.9914, 0.08333, 1.237, 0.2062, 1.237, 0.2062, 1.114, 0.08333, 1.114, 0.08333, -0.1142, 0.2062, -0.1142, 0.2062, -0.2371, 0.08333, -0.2371, 0.08333, 0.008624, 0.2062, 0.008624, 0.2062, -0.1142, 0.08333, -0.1142, 0.08333, 0.1315, 0.2062, 0.1315, 0.2062, 0.008624, 0.08333, 0.008624, 0.08333, 0.2543, 0.2062, 0.2543, 0.2062, 0.1315, 0.08333, 0.1315, 0.08333, 0.3772, 0.2062, 0.3772, 0.2062, 0.2543, 0.08333, 0.2543, 0.08333, 0.5, 0.2062, 0.5, 0.2062, 0.3772, 0.08333, 0.3772, 0.08333, 0.6228, 0.2062, 0.6228, 0.2062, 0.5, 0.08333, 0.5, 0.08333, 0.7457, 0.2062, 0.7457, 0.2062, 0.6228, 0.08333, 0.6228, 0.08333, 0.8685, 0.2062, 0.8685, 0.2062, 0.7457, 0.08333, 0.7457, 0.08333, 0.9914, 0.2062, 0.9914, 0.2062, 0.8685, 0.08333, 0.8685, 0.08333, 1.114, 0.2062, 1.114, 0.2062, 0.9914, 0.08333, 0.9914, 0.7906, 1.513, 0.9594, 1.513, 0.9594, 1.344, 0.7906, 1.344, 0.7906, -0.3438, 0.9594, -0.3438, 0.9594, -0.5126, 0.7906, -0.5126, 0.7906, -0.1751, 0.9594, -0.1751, 0.9594, -0.3438, 0.7906, -0.3438, 0.7906, -0.006303, 0.9594, -0.006303, 0.9594, -0.1751, 0.7906, -0.1751, 0.7906, 0.1625, 0.9594, 0.1625, 0.9594, -0.006303, 0.7906, -0.006303, 0.7906, 0.3312, 0.9594, 0.3312, 0.9594, 0.1625, 0.7906, 0.1625, 0.7906, 0.5, 0.9594, 0.5, 0.9594, 0.3312, 0.7906, 0.3312, 0.7906, 0.6688, 0.9594, 0.6688, 0.9594, 0.5, 0.7906, 0.5, 0.7906, 0.8375, 0.9594, 0.8375, 0.9594, 0.6688, 0.7906, 0.6688, 0.7906, 1.006, 0.9594, 1.006, 0.9594, 0.8375, 0.7906, 0.8375, 0.7906, 1.175, 0.9594, 1.175, 0.9594, 1.006, 0.7906, 1.006, 0.7906, 1.344, 0.9594, 1.344, 0.9594, 1.175, 0.7906, 1.175, 0.3867, 0.9239, 0.6138, 0.9239, 0.6339, 0.9999, 0.366, 0.9999, 0.9237, 0.3857, 0.8101, 0.189, 0.866, 0.1338, 0.9999, 0.3655, 0.3863, 0.923, 0.6134, 0.9229, 0.6338, 0.9989, 0.3658, 0.999, 0.19, 0.1898, 0.07643, 0.3865, 0.0001024, 0.3661, 0.134, 0.1341, 0.6134, 0.9229, 0.8101, 0.8094, 0.8659, 0.865, 0.6338, 0.9989, 0.1897, 0.1892, 0.07612, 0.3857, 0.0001165, 0.3659, 0.1341, 0.1341, 0.924, 0.3865, 0.8105, 0.1898, 0.8659, 0.134, 0.9998, 0.366, 0.19, 0.8103, 0.3867, 0.9239, 0.366, 0.9999, 0.134, 0.866, 0.924, 0.6136, 0.924, 0.3865, 0.9998, 0.366, 0.9998, 0.6339, 0.8101, 0.189, 0.6134, 0.07557, 0.6341, 9.993e-05, 0.866, 0.1338, 0.8105, 0.8103, 0.924, 0.6136, 0.9998, 0.6339, 0.8659, 0.8659, 0.3867, 0.07626, 0.19, 0.1898, 0.134, 0.1341, 0.366, 0.0001063, 0.0, 0.0, 0.0, 0.0, 0.0, 0.0, 0.0, 0.0, 0.0, 0.0, 0.0, 0.0, 0.0, 0.0, 0.0, 0.0, 0.0, 0.0, 0.0, 0.0, 0.0, 0.0, 0.0, 0.0, 0.8536, 0.8575, 0.5617, 0.5619, 0.581, 0.5169, 0.9999, 0.6112, 0.9999, 0.6112, 0.581, 0.5169, 0.5764, 0.471, 0.9999, 0.3025, 0.5485, 0.4343, 0.7875, 0.07828, 0.9999, 0.3025, 0.5764, 0.471, 0.5032, 0.4163, 0.5128, 9.942e-05, 0.7875, 0.07828, 0.5485, 0.4343, 0.4527, 0.4213, 0.2528, 0.0644, 0.5128, 9.942e-05, 0.5032, 0.4163, 0.411, 0.4497, 0.06973, 0.238, 0.2528, 0.0644, 0.4527, 0.4213, 0.3895, 0.4945, 9.942e-05, 0.4649, 0.06973, 0.238, 0.411, 0.4497, 0.394, 0.5433, 0.04588, 0.6817, 9.942e-05, 0.4649, 0.3895, 0.4945, 0.04588, 0.6817, 0.394, 0.5433, 0.4243, 0.5819, 0.1615, 0.8708, 0.1615, 0.8708, 0.4243, 0.5819, 0.4706, 0.5989, 0.3679, 0.9878, 0.3679, 0.9878, 0.4706, 0.5989, 0.5211, 0.5919, 0.6199, 0.9887, 0.6199, 0.9887, 0.5211, 0.5919, 0.5617, 0.5619, 0.8536, 0.8575, 0.0, 0.0, 0.0, 0.0, 0.0, 0.0, 0.0, 0.0, 0.0, 0.0, 0.0, 0.0, 0.0, 0.0, 0.0, 0.0, 0.0, 0.0, 0.0, 0.0, 0.0, 0.0, 0.0, 0.0])
me_beziercurve_007.materials.append(mat_principal_material)
me_beziercurve_007.materials.append(mat_secondary_material)
me_beziercurve_007.materials.append(mat_terciary_material)
me_beziercurve_007.use_remesh_fix_poles = True
me_beziercurve_007.use_remesh_preserve_attributes = False
me_beziercurve_007.update()

# ---- objects
ob_tuber_a_plataforma_est_tica_corta_1 = bpy.data.objects.new('Tubería plataforma estática corta 1', me_beziercurve_007)

# ---- transforms, parenting, visibility, modifiers, constraints
ob_tuber_a_plataforma_est_tica_corta_1.location = (0.0, 0.0, 0.0)
_m = ob_tuber_a_plataforma_est_tica_corta_1.modifiers.new('Auto Smooth', 'NODES')
_m.node_group = ng_auto_smooth
_gi = [s.identifier for s in ng_auto_smooth.interface.items_tree if s.item_type == 'SOCKET' and s.in_out == 'INPUT']
_m[_gi[1]] = 1.309  # Angle

# ---- collection membership
col_collection.objects.link(ob_tuber_a_plataforma_est_tica_corta_1)

# ---- scene / render settings (as saved in the file)
scene.frame_start = 1; scene.frame_end = 250; scene.frame_set(1)
scene.render.engine = 'BLENDER_EEVEE_NEXT'
scene.cycles.sampling_pattern = 'TABULATED_SOBOL'
scene.cycles.use_light_tree = False
scene.view_settings.view_transform = 'Filmic'
bpy.context.view_layer.update()

# ---- added for rendering (the .blend has no active camera and no usable light): camera, sun
cam_auto = bpy.data.cameras.new('AutoCamera')
cam_auto.lens = 50.0
cam_auto.sensor_width = 36.0
cam_auto.clip_end = 1000.0
ob_auto_camera = bpy.data.objects.new('AutoCamera', cam_auto)
scene.collection.objects.link(ob_auto_camera)
ob_auto_camera.location = (7.15336, -7.54876, 5.12607)
ob_auto_camera.rotation_euler = (1.09748, -7.21219e-08, 0.694738)
scene.camera = ob_auto_camera
light_auto_sun = bpy.data.lights.new('AutoSun', 'SUN')
light_auto_sun.energy = 3.0
light_auto_sun.angle = 0.0523599
ob_auto_sun = bpy.data.objects.new('AutoSun', light_auto_sun)
scene.collection.objects.link(ob_auto_sun)
ob_auto_sun.rotation_euler = (0.872665, 0.174533, 0.523599)
bpy.context.view_layer.update()
